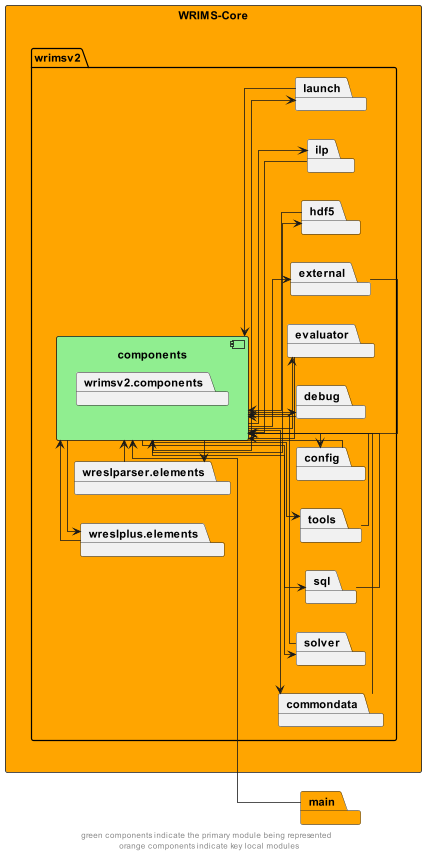

The diagram above was rendered by PlantUML. Its source (embedded in the PNG):
@startuml
left to right direction
skinparam linetype ortho
rectangle wrims_core as "WRIMS-Core" #orange {
    package wrimsv2 {
        component components #lightgreen {
            package wrimsv2.components
        }
        package commondata
        package wreslparser.elements
        package wreslplus.elements
        package solver
        package sql
        package tools
        package config
        package debug
        package evaluator
        package external
        package hdf5
        package ilp
        package launch
    }
}
package main #orange

components --> commondata
commondata --> components

components --> config
config --> components

components --> debug
debug --> components

components --> evaluator
evaluator --> components

components --> external
external --> components

components --> hdf5
hdf5 --> components

components --> ilp
ilp --> components

components --> launch
launch --> components

components --> solver
solver --> components

components --> sql
sql --> components

components --> tools
tools --> components

components --> wreslparser.elements
wreslparser.elements --> components

components --> wreslplus.elements
wreslplus.elements --> components


main -right-> components


' The following relationships are hidden and used to format the diagram. They do not represent actual dependencies.
main -up[hidden]-> wrims_core
'commondata -up[hidden]-> wreslparser.elements
'wreslparser.elements -up[hidden]-> wreslplus.elements
'commondata -left[hidden]-> components
wreslparser.elements -left[hidden]-> components
wreslplus.elements -left[hidden]-> components
footer "green components indicate the primary module being represented \n orange components indicate key local modules"
@enduml